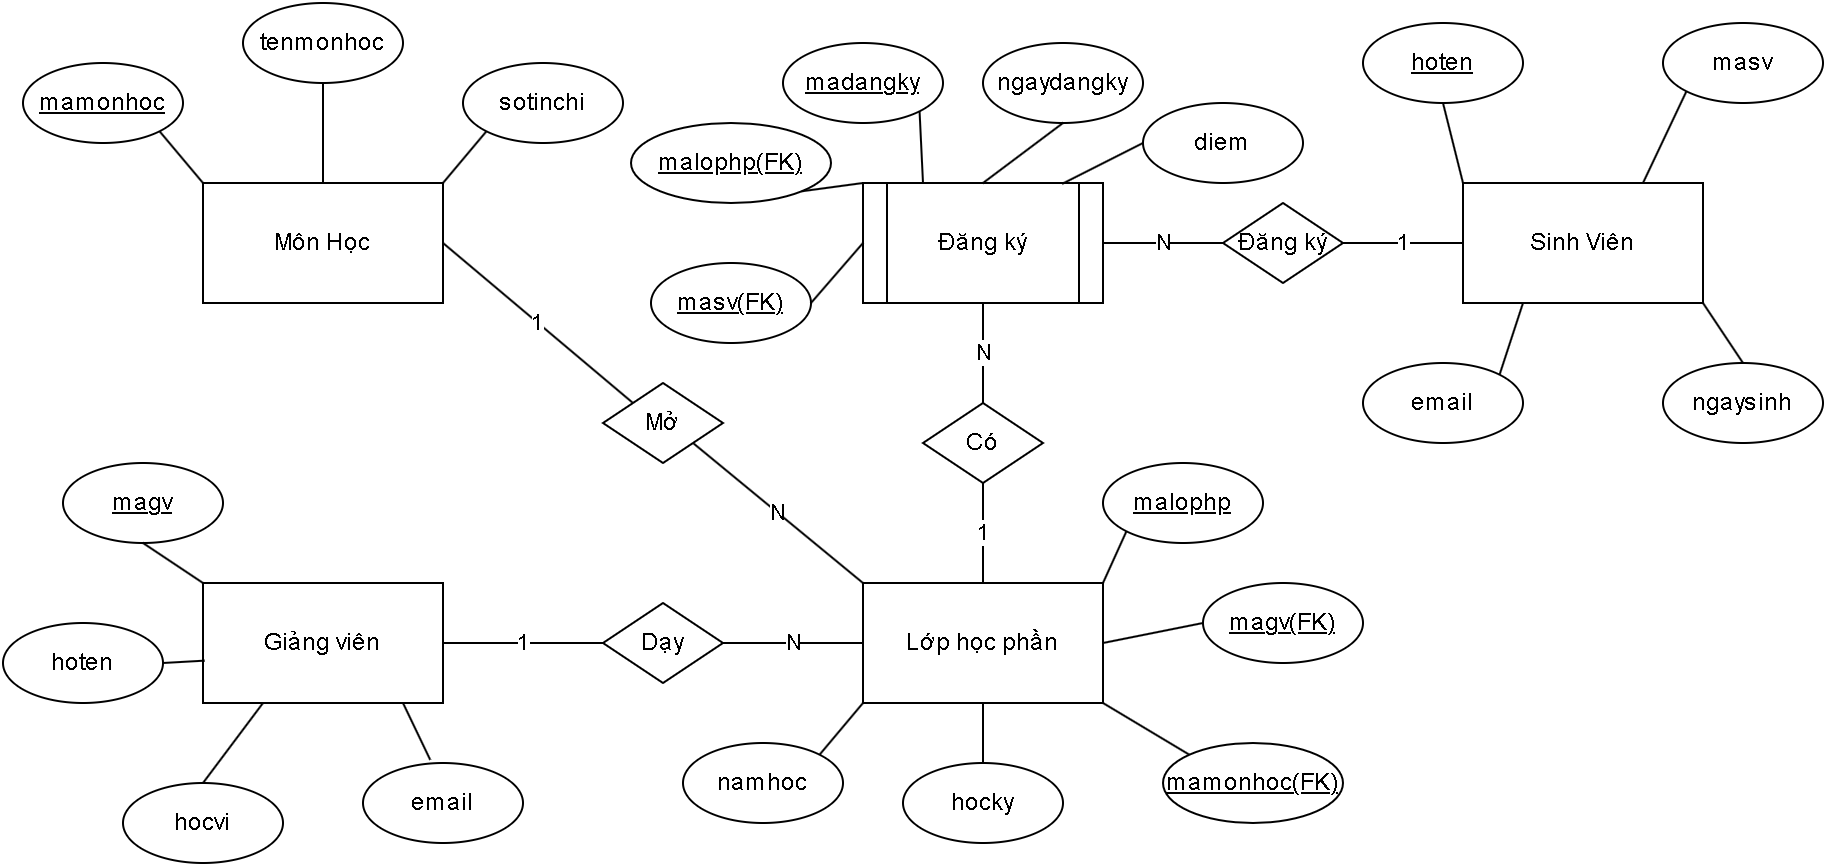

The diagram above was exported from draw.io. Its source (the exported page's mxGraphModel, read from the mxfile embedded in the PNG):
<mxGraphModel dx="969" dy="530" grid="1" gridSize="10" guides="1" tooltips="1" connect="1" arrows="1" fold="1" page="1" pageScale="1" pageWidth="827" pageHeight="1169" background="none" math="0" shadow="0">
  <root>
    <mxCell id="0" />
    <mxCell id="1" parent="0" />
    <mxCell id="F6-ACAFre5Jr5bt5Rcx6-2" parent="1" style="rounded=0;whiteSpace=wrap;html=1;" value="Sinh Viên" vertex="1">
      <mxGeometry height="60" width="120" x="780" y="180" as="geometry" />
    </mxCell>
    <mxCell id="F6-ACAFre5Jr5bt5Rcx6-3" parent="1" style="rounded=0;whiteSpace=wrap;html=1;" value="Lớp học phần" vertex="1">
      <mxGeometry height="60" width="120" x="480" y="380" as="geometry" />
    </mxCell>
    <mxCell id="F6-ACAFre5Jr5bt5Rcx6-4" parent="1" style="shape=process;whiteSpace=wrap;html=1;backgroundOutline=1;" value="Đăng ký" vertex="1">
      <mxGeometry height="60" width="120" x="480" y="180" as="geometry" />
    </mxCell>
    <mxCell id="F6-ACAFre5Jr5bt5Rcx6-5" parent="1" style="rounded=0;whiteSpace=wrap;html=1;" value="Giảng viên" vertex="1">
      <mxGeometry height="60" width="120" x="150" y="380" as="geometry" />
    </mxCell>
    <mxCell id="F6-ACAFre5Jr5bt5Rcx6-6" parent="1" style="rounded=0;whiteSpace=wrap;html=1;" value="Môn Học" vertex="1">
      <mxGeometry height="60" width="120" x="150" y="180" as="geometry" />
    </mxCell>
    <mxCell id="F6-ACAFre5Jr5bt5Rcx6-7" parent="1" style="ellipse;whiteSpace=wrap;html=1;fontStyle=4" value="malophp(FK)" vertex="1">
      <mxGeometry height="40" width="100" x="364" y="150" as="geometry" />
    </mxCell>
    <mxCell id="F6-ACAFre5Jr5bt5Rcx6-8" parent="1" style="rhombus;whiteSpace=wrap;html=1;" value="Mở" vertex="1">
      <mxGeometry height="40" width="60" x="350" y="280" as="geometry" />
    </mxCell>
    <mxCell id="F6-ACAFre5Jr5bt5Rcx6-9" parent="1" style="rhombus;whiteSpace=wrap;html=1;" value="Dạy" vertex="1">
      <mxGeometry height="40" width="60" x="350" y="390" as="geometry" />
    </mxCell>
    <mxCell id="F6-ACAFre5Jr5bt5Rcx6-10" parent="1" style="rhombus;whiteSpace=wrap;html=1;" value="Đăng ký" vertex="1">
      <mxGeometry height="40" width="60" x="660" y="190" as="geometry" />
    </mxCell>
    <mxCell id="F6-ACAFre5Jr5bt5Rcx6-11" parent="1" style="rhombus;whiteSpace=wrap;html=1;" value="Có" vertex="1">
      <mxGeometry height="40" width="60" x="510" y="290" as="geometry" />
    </mxCell>
    <mxCell id="F6-ACAFre5Jr5bt5Rcx6-13" edge="1" parent="1" source="F6-ACAFre5Jr5bt5Rcx6-4" style="endArrow=none;html=1;rounded=0;entryX=0.5;entryY=0;entryDx=0;entryDy=0;exitX=0.5;exitY=1;exitDx=0;exitDy=0;" target="F6-ACAFre5Jr5bt5Rcx6-11" value="N">
      <mxGeometry height="50" relative="1" width="50" as="geometry">
        <mxPoint x="470" y="300" as="sourcePoint" />
        <mxPoint x="520" y="250" as="targetPoint" />
      </mxGeometry>
    </mxCell>
    <mxCell id="F6-ACAFre5Jr5bt5Rcx6-14" edge="1" parent="1" source="F6-ACAFre5Jr5bt5Rcx6-8" style="endArrow=none;html=1;rounded=0;exitX=1;exitY=1;exitDx=0;exitDy=0;entryX=0;entryY=0;entryDx=0;entryDy=0;" target="F6-ACAFre5Jr5bt5Rcx6-3" value="N">
      <mxGeometry height="50" relative="1" width="50" as="geometry">
        <mxPoint x="300" y="260" as="sourcePoint" />
        <mxPoint x="350" y="210" as="targetPoint" />
      </mxGeometry>
    </mxCell>
    <mxCell id="F6-ACAFre5Jr5bt5Rcx6-15" edge="1" parent="1" source="F6-ACAFre5Jr5bt5Rcx6-6" style="endArrow=none;html=1;rounded=0;exitX=1;exitY=0.5;exitDx=0;exitDy=0;entryX=0;entryY=0;entryDx=0;entryDy=0;" target="F6-ACAFre5Jr5bt5Rcx6-8" value="1">
      <mxGeometry height="50" relative="1" width="50" as="geometry">
        <mxPoint x="300" y="260" as="sourcePoint" />
        <mxPoint x="350" y="210" as="targetPoint" />
      </mxGeometry>
    </mxCell>
    <mxCell id="F6-ACAFre5Jr5bt5Rcx6-17" edge="1" parent="1" source="F6-ACAFre5Jr5bt5Rcx6-2" style="endArrow=none;html=1;rounded=0;entryX=1;entryY=0.5;entryDx=0;entryDy=0;exitX=0;exitY=0.5;exitDx=0;exitDy=0;" target="F6-ACAFre5Jr5bt5Rcx6-10" value="1">
      <mxGeometry height="50" relative="1" width="50" as="geometry">
        <mxPoint x="630" y="260" as="sourcePoint" />
        <mxPoint x="680" y="210" as="targetPoint" />
      </mxGeometry>
    </mxCell>
    <mxCell id="F6-ACAFre5Jr5bt5Rcx6-18" edge="1" parent="1" source="F6-ACAFre5Jr5bt5Rcx6-4" style="endArrow=none;html=1;rounded=0;exitX=1;exitY=0.5;exitDx=0;exitDy=0;" value="N">
      <mxGeometry height="50" relative="1" width="50" as="geometry">
        <mxPoint x="630" y="260" as="sourcePoint" />
        <mxPoint x="660" y="210" as="targetPoint" />
      </mxGeometry>
    </mxCell>
    <mxCell id="F6-ACAFre5Jr5bt5Rcx6-19" edge="1" parent="1" style="endArrow=none;html=1;rounded=0;entryX=0.5;entryY=1;entryDx=0;entryDy=0;" target="F6-ACAFre5Jr5bt5Rcx6-11" value="1">
      <mxGeometry height="50" relative="1" width="50" as="geometry">
        <mxPoint x="540" y="380" as="sourcePoint" />
        <mxPoint x="590" y="350" as="targetPoint" />
      </mxGeometry>
    </mxCell>
    <mxCell id="F6-ACAFre5Jr5bt5Rcx6-20" edge="1" parent="1" source="F6-ACAFre5Jr5bt5Rcx6-9" style="endArrow=none;html=1;rounded=0;exitX=0;exitY=0.5;exitDx=0;exitDy=0;entryX=1;entryY=0.5;entryDx=0;entryDy=0;" target="F6-ACAFre5Jr5bt5Rcx6-5" value="1">
      <mxGeometry height="50" relative="1" width="50" as="geometry">
        <mxPoint x="430" y="450" as="sourcePoint" />
        <mxPoint x="480" y="400" as="targetPoint" />
      </mxGeometry>
    </mxCell>
    <mxCell id="F6-ACAFre5Jr5bt5Rcx6-21" edge="1" parent="1" source="F6-ACAFre5Jr5bt5Rcx6-9" style="endArrow=none;html=1;rounded=0;exitX=1;exitY=0.5;exitDx=0;exitDy=0;entryX=0;entryY=0.5;entryDx=0;entryDy=0;" target="F6-ACAFre5Jr5bt5Rcx6-3" value="N">
      <mxGeometry height="50" relative="1" width="50" as="geometry">
        <mxPoint x="430" y="450" as="sourcePoint" />
        <mxPoint x="480" y="400" as="targetPoint" />
      </mxGeometry>
    </mxCell>
    <mxCell id="F6-ACAFre5Jr5bt5Rcx6-24" parent="1" style="ellipse;whiteSpace=wrap;html=1;" value="ngaysinh" vertex="1">
      <mxGeometry height="40" width="80" x="880" y="270" as="geometry" />
    </mxCell>
    <mxCell id="F6-ACAFre5Jr5bt5Rcx6-25" parent="1" style="ellipse;whiteSpace=wrap;html=1;" value="masv" vertex="1">
      <mxGeometry height="40" width="80" x="880" y="100" as="geometry" />
    </mxCell>
    <mxCell id="F6-ACAFre5Jr5bt5Rcx6-26" parent="1" style="ellipse;whiteSpace=wrap;html=1;fontStyle=4" value="hoten" vertex="1">
      <mxGeometry height="40" width="80" x="730" y="100" as="geometry" />
    </mxCell>
    <mxCell id="F6-ACAFre5Jr5bt5Rcx6-27" parent="1" style="ellipse;whiteSpace=wrap;html=1;" value="email" vertex="1">
      <mxGeometry height="40" width="80" x="730" y="270" as="geometry" />
    </mxCell>
    <mxCell id="F6-ACAFre5Jr5bt5Rcx6-28" parent="1" style="ellipse;whiteSpace=wrap;html=1;" value="hocvi" vertex="1">
      <mxGeometry height="40" width="80" x="110" y="480" as="geometry" />
    </mxCell>
    <mxCell id="F6-ACAFre5Jr5bt5Rcx6-29" parent="1" style="ellipse;whiteSpace=wrap;html=1;" value="hoten" vertex="1">
      <mxGeometry height="40" width="80" x="50" y="400" as="geometry" />
    </mxCell>
    <mxCell id="F6-ACAFre5Jr5bt5Rcx6-30" parent="1" style="ellipse;whiteSpace=wrap;html=1;fontStyle=4" value="magv" vertex="1">
      <mxGeometry height="40" width="80" x="80" y="320" as="geometry" />
    </mxCell>
    <mxCell id="F6-ACAFre5Jr5bt5Rcx6-31" parent="1" style="ellipse;whiteSpace=wrap;html=1;" value="email" vertex="1">
      <mxGeometry height="40" width="80" x="230" y="470" as="geometry" />
    </mxCell>
    <mxCell id="F6-ACAFre5Jr5bt5Rcx6-32" parent="1" style="ellipse;whiteSpace=wrap;html=1;" value="tenmonhoc" vertex="1">
      <mxGeometry height="40" width="80" x="170" y="90" as="geometry" />
    </mxCell>
    <mxCell id="F6-ACAFre5Jr5bt5Rcx6-33" parent="1" style="ellipse;whiteSpace=wrap;html=1;" value="sotinchi" vertex="1">
      <mxGeometry height="40" width="80" x="280" y="120" as="geometry" />
    </mxCell>
    <mxCell id="F6-ACAFre5Jr5bt5Rcx6-34" parent="1" style="ellipse;whiteSpace=wrap;html=1;fontStyle=4" value="mamonhoc" vertex="1">
      <mxGeometry height="40" width="80" x="60" y="120" as="geometry" />
    </mxCell>
    <mxCell id="F6-ACAFre5Jr5bt5Rcx6-35" parent="1" style="ellipse;whiteSpace=wrap;html=1;" value="hocky" vertex="1">
      <mxGeometry height="40" width="80" x="500" y="470" as="geometry" />
    </mxCell>
    <mxCell id="F6-ACAFre5Jr5bt5Rcx6-36" parent="1" style="ellipse;whiteSpace=wrap;html=1;fontStyle=4" value="mamonhoc(FK)" vertex="1">
      <mxGeometry height="40" width="90" x="630" y="460" as="geometry" />
    </mxCell>
    <mxCell id="F6-ACAFre5Jr5bt5Rcx6-37" parent="1" style="ellipse;whiteSpace=wrap;html=1;fontStyle=4" value="magv(FK)" vertex="1">
      <mxGeometry height="40" width="80" x="650" y="380" as="geometry" />
    </mxCell>
    <mxCell id="F6-ACAFre5Jr5bt5Rcx6-38" parent="1" style="ellipse;whiteSpace=wrap;html=1;fontStyle=4" value="malophp" vertex="1">
      <mxGeometry height="40" width="80" x="600" y="320" as="geometry" />
    </mxCell>
    <mxCell id="F6-ACAFre5Jr5bt5Rcx6-39" parent="1" style="ellipse;whiteSpace=wrap;html=1;" value="namhoc" vertex="1">
      <mxGeometry height="40" width="80" x="390" y="460" as="geometry" />
    </mxCell>
    <mxCell id="F6-ACAFre5Jr5bt5Rcx6-40" parent="1" style="ellipse;whiteSpace=wrap;html=1;" value="diem" vertex="1">
      <mxGeometry height="40" width="80" x="620" y="140" as="geometry" />
    </mxCell>
    <mxCell id="F6-ACAFre5Jr5bt5Rcx6-41" parent="1" style="ellipse;whiteSpace=wrap;html=1;" value="ngaydangky" vertex="1">
      <mxGeometry height="40" width="80" x="540" y="110" as="geometry" />
    </mxCell>
    <mxCell id="F6-ACAFre5Jr5bt5Rcx6-42" parent="1" style="ellipse;whiteSpace=wrap;html=1;fontStyle=4" value="masv(FK)" vertex="1">
      <mxGeometry height="40" width="80" x="374" y="220" as="geometry" />
    </mxCell>
    <mxCell id="F6-ACAFre5Jr5bt5Rcx6-43" edge="1" parent="1" source="F6-ACAFre5Jr5bt5Rcx6-42" style="endArrow=none;html=1;rounded=0;exitX=1;exitY=0.5;exitDx=0;exitDy=0;entryX=0;entryY=0.5;entryDx=0;entryDy=0;" target="F6-ACAFre5Jr5bt5Rcx6-4" value="">
      <mxGeometry height="50" relative="1" width="50" as="geometry">
        <mxPoint x="470" y="300" as="sourcePoint" />
        <mxPoint x="520" y="250" as="targetPoint" />
      </mxGeometry>
    </mxCell>
    <mxCell id="F6-ACAFre5Jr5bt5Rcx6-44" edge="1" parent="1" source="F6-ACAFre5Jr5bt5Rcx6-6" style="endArrow=none;html=1;rounded=0;entryX=0;entryY=1;entryDx=0;entryDy=0;exitX=1;exitY=0;exitDx=0;exitDy=0;" target="F6-ACAFre5Jr5bt5Rcx6-33" value="">
      <mxGeometry height="50" relative="1" width="50" as="geometry">
        <mxPoint x="180" y="190" as="sourcePoint" />
        <mxPoint x="230" y="140" as="targetPoint" />
      </mxGeometry>
    </mxCell>
    <mxCell id="F6-ACAFre5Jr5bt5Rcx6-45" edge="1" parent="1" source="F6-ACAFre5Jr5bt5Rcx6-6" style="endArrow=none;html=1;rounded=0;entryX=0.5;entryY=1;entryDx=0;entryDy=0;exitX=0.5;exitY=0;exitDx=0;exitDy=0;" target="F6-ACAFre5Jr5bt5Rcx6-32" value="">
      <mxGeometry height="50" relative="1" width="50" as="geometry">
        <mxPoint x="180" y="190" as="sourcePoint" />
        <mxPoint x="230" y="140" as="targetPoint" />
      </mxGeometry>
    </mxCell>
    <mxCell id="F6-ACAFre5Jr5bt5Rcx6-46" edge="1" parent="1" source="F6-ACAFre5Jr5bt5Rcx6-6" style="endArrow=none;html=1;rounded=0;entryX=1;entryY=1;entryDx=0;entryDy=0;exitX=0;exitY=0;exitDx=0;exitDy=0;" target="F6-ACAFre5Jr5bt5Rcx6-34" value="">
      <mxGeometry height="50" relative="1" width="50" as="geometry">
        <mxPoint x="180" y="190" as="sourcePoint" />
        <mxPoint x="230" y="140" as="targetPoint" />
      </mxGeometry>
    </mxCell>
    <mxCell id="F6-ACAFre5Jr5bt5Rcx6-48" edge="1" parent="1" style="endArrow=none;html=1;rounded=0;entryX=0.42;entryY=-0.04;entryDx=0;entryDy=0;entryPerimeter=0;" target="F6-ACAFre5Jr5bt5Rcx6-31" value="">
      <mxGeometry height="50" relative="1" width="50" as="geometry">
        <mxPoint x="250" y="440" as="sourcePoint" />
        <mxPoint x="280" y="350" as="targetPoint" />
      </mxGeometry>
    </mxCell>
    <mxCell id="F6-ACAFre5Jr5bt5Rcx6-49" edge="1" parent="1" source="F6-ACAFre5Jr5bt5Rcx6-5" style="endArrow=none;html=1;rounded=0;entryX=0.5;entryY=0;entryDx=0;entryDy=0;exitX=0.25;exitY=1;exitDx=0;exitDy=0;" target="F6-ACAFre5Jr5bt5Rcx6-28" value="">
      <mxGeometry height="50" relative="1" width="50" as="geometry">
        <mxPoint x="230" y="400" as="sourcePoint" />
        <mxPoint x="280" y="350" as="targetPoint" />
      </mxGeometry>
    </mxCell>
    <mxCell id="F6-ACAFre5Jr5bt5Rcx6-50" edge="1" parent="1" source="F6-ACAFre5Jr5bt5Rcx6-5" style="endArrow=none;html=1;rounded=0;entryX=1;entryY=0.5;entryDx=0;entryDy=0;exitX=0.007;exitY=0.647;exitDx=0;exitDy=0;exitPerimeter=0;" target="F6-ACAFre5Jr5bt5Rcx6-29" value="">
      <mxGeometry height="50" relative="1" width="50" as="geometry">
        <mxPoint x="230" y="400" as="sourcePoint" />
        <mxPoint x="280" y="350" as="targetPoint" />
      </mxGeometry>
    </mxCell>
    <mxCell id="F6-ACAFre5Jr5bt5Rcx6-51" edge="1" parent="1" source="F6-ACAFre5Jr5bt5Rcx6-5" style="endArrow=none;html=1;rounded=0;entryX=0.5;entryY=1;entryDx=0;entryDy=0;exitX=0;exitY=0;exitDx=0;exitDy=0;" target="F6-ACAFre5Jr5bt5Rcx6-30" value="">
      <mxGeometry height="50" relative="1" width="50" as="geometry">
        <mxPoint x="250" y="390" as="sourcePoint" />
        <mxPoint x="300" y="340" as="targetPoint" />
      </mxGeometry>
    </mxCell>
    <mxCell id="F6-ACAFre5Jr5bt5Rcx6-52" edge="1" parent="1" source="F6-ACAFre5Jr5bt5Rcx6-3" style="endArrow=none;html=1;rounded=0;entryX=0;entryY=1;entryDx=0;entryDy=0;exitX=1;exitY=0;exitDx=0;exitDy=0;" target="F6-ACAFre5Jr5bt5Rcx6-38" value="">
      <mxGeometry height="50" relative="1" width="50" as="geometry">
        <mxPoint x="600" y="490" as="sourcePoint" />
        <mxPoint x="650" y="440" as="targetPoint" />
      </mxGeometry>
    </mxCell>
    <mxCell id="F6-ACAFre5Jr5bt5Rcx6-53" edge="1" parent="1" source="F6-ACAFre5Jr5bt5Rcx6-3" style="endArrow=none;html=1;rounded=0;entryX=0;entryY=0.5;entryDx=0;entryDy=0;exitX=1;exitY=0.5;exitDx=0;exitDy=0;" target="F6-ACAFre5Jr5bt5Rcx6-37" value="">
      <mxGeometry height="50" relative="1" width="50" as="geometry">
        <mxPoint x="600" y="490" as="sourcePoint" />
        <mxPoint x="650" y="440" as="targetPoint" />
      </mxGeometry>
    </mxCell>
    <mxCell id="F6-ACAFre5Jr5bt5Rcx6-54" edge="1" parent="1" source="F6-ACAFre5Jr5bt5Rcx6-3" style="endArrow=none;html=1;rounded=0;entryX=0;entryY=0;entryDx=0;entryDy=0;exitX=1;exitY=1;exitDx=0;exitDy=0;" target="F6-ACAFre5Jr5bt5Rcx6-36" value="">
      <mxGeometry height="50" relative="1" width="50" as="geometry">
        <mxPoint x="600" y="490" as="sourcePoint" />
        <mxPoint x="650" y="440" as="targetPoint" />
      </mxGeometry>
    </mxCell>
    <mxCell id="F6-ACAFre5Jr5bt5Rcx6-55" edge="1" parent="1" source="F6-ACAFre5Jr5bt5Rcx6-35" style="endArrow=none;html=1;rounded=0;exitX=0.5;exitY=0;exitDx=0;exitDy=0;entryX=0.5;entryY=1;entryDx=0;entryDy=0;" target="F6-ACAFre5Jr5bt5Rcx6-3" value="">
      <mxGeometry height="50" relative="1" width="50" as="geometry">
        <mxPoint x="600" y="490" as="sourcePoint" />
        <mxPoint x="650" y="440" as="targetPoint" />
      </mxGeometry>
    </mxCell>
    <mxCell id="F6-ACAFre5Jr5bt5Rcx6-56" edge="1" parent="1" source="F6-ACAFre5Jr5bt5Rcx6-3" style="endArrow=none;html=1;rounded=0;entryX=1;entryY=0;entryDx=0;entryDy=0;exitX=0;exitY=1;exitDx=0;exitDy=0;" target="F6-ACAFre5Jr5bt5Rcx6-39" value="">
      <mxGeometry height="50" relative="1" width="50" as="geometry">
        <mxPoint x="600" y="490" as="sourcePoint" />
        <mxPoint x="650" y="440" as="targetPoint" />
      </mxGeometry>
    </mxCell>
    <mxCell id="F6-ACAFre5Jr5bt5Rcx6-57" edge="1" parent="1" source="F6-ACAFre5Jr5bt5Rcx6-2" style="endArrow=none;html=1;rounded=0;exitX=0.25;exitY=1;exitDx=0;exitDy=0;entryX=1;entryY=0;entryDx=0;entryDy=0;" target="F6-ACAFre5Jr5bt5Rcx6-27" value="">
      <mxGeometry height="50" relative="1" width="50" as="geometry">
        <mxPoint x="860" y="200" as="sourcePoint" />
        <mxPoint x="910" y="150" as="targetPoint" />
      </mxGeometry>
    </mxCell>
    <mxCell id="F6-ACAFre5Jr5bt5Rcx6-58" edge="1" parent="1" source="F6-ACAFre5Jr5bt5Rcx6-2" style="endArrow=none;html=1;rounded=0;entryX=0.5;entryY=0;entryDx=0;entryDy=0;exitX=1;exitY=1;exitDx=0;exitDy=0;" target="F6-ACAFre5Jr5bt5Rcx6-24" value="">
      <mxGeometry height="50" relative="1" width="50" as="geometry">
        <mxPoint x="860" y="200" as="sourcePoint" />
        <mxPoint x="910" y="150" as="targetPoint" />
      </mxGeometry>
    </mxCell>
    <mxCell id="F6-ACAFre5Jr5bt5Rcx6-59" edge="1" parent="1" source="F6-ACAFre5Jr5bt5Rcx6-2" style="endArrow=none;html=1;rounded=0;entryX=0;entryY=1;entryDx=0;entryDy=0;exitX=0.75;exitY=0;exitDx=0;exitDy=0;" target="F6-ACAFre5Jr5bt5Rcx6-25" value="">
      <mxGeometry height="50" relative="1" width="50" as="geometry">
        <mxPoint x="860" y="200" as="sourcePoint" />
        <mxPoint x="910" y="150" as="targetPoint" />
      </mxGeometry>
    </mxCell>
    <mxCell id="F6-ACAFre5Jr5bt5Rcx6-60" edge="1" parent="1" source="F6-ACAFre5Jr5bt5Rcx6-2" style="endArrow=none;html=1;rounded=0;entryX=0.5;entryY=1;entryDx=0;entryDy=0;exitX=0;exitY=0;exitDx=0;exitDy=0;" target="F6-ACAFre5Jr5bt5Rcx6-26" value="">
      <mxGeometry height="50" relative="1" width="50" as="geometry">
        <mxPoint x="860" y="200" as="sourcePoint" />
        <mxPoint x="910" y="150" as="targetPoint" />
      </mxGeometry>
    </mxCell>
    <mxCell id="F6-ACAFre5Jr5bt5Rcx6-62" edge="1" parent="1" source="F6-ACAFre5Jr5bt5Rcx6-7" style="endArrow=none;html=1;rounded=0;exitX=1;exitY=1;exitDx=0;exitDy=0;entryX=0;entryY=0;entryDx=0;entryDy=0;" target="F6-ACAFre5Jr5bt5Rcx6-4" value="">
      <mxGeometry height="50" relative="1" width="50" as="geometry">
        <mxPoint x="570" y="200" as="sourcePoint" />
        <mxPoint x="620" y="150" as="targetPoint" />
      </mxGeometry>
    </mxCell>
    <mxCell id="F6-ACAFre5Jr5bt5Rcx6-63" edge="1" parent="1" source="F6-ACAFre5Jr5bt5Rcx6-4" style="endArrow=none;html=1;rounded=0;entryX=0;entryY=0.5;entryDx=0;entryDy=0;exitX=0.83;exitY=0.007;exitDx=0;exitDy=0;exitPerimeter=0;" target="F6-ACAFre5Jr5bt5Rcx6-40" value="">
      <mxGeometry height="50" relative="1" width="50" as="geometry">
        <mxPoint x="570" y="200" as="sourcePoint" />
        <mxPoint x="620" y="150" as="targetPoint" />
      </mxGeometry>
    </mxCell>
    <mxCell id="F6-ACAFre5Jr5bt5Rcx6-64" edge="1" parent="1" source="F6-ACAFre5Jr5bt5Rcx6-4" style="endArrow=none;html=1;rounded=0;entryX=0.5;entryY=1;entryDx=0;entryDy=0;exitX=0.5;exitY=0;exitDx=0;exitDy=0;" target="F6-ACAFre5Jr5bt5Rcx6-41" value="">
      <mxGeometry height="50" relative="1" width="50" as="geometry">
        <mxPoint x="570" y="200" as="sourcePoint" />
        <mxPoint x="620" y="150" as="targetPoint" />
      </mxGeometry>
    </mxCell>
    <mxCell id="F6-ACAFre5Jr5bt5Rcx6-65" parent="1" style="ellipse;whiteSpace=wrap;html=1;fontStyle=4" value="madangky" vertex="1">
      <mxGeometry height="40" width="80" x="440" y="110" as="geometry" />
    </mxCell>
    <mxCell id="F6-ACAFre5Jr5bt5Rcx6-66" edge="1" parent="1" source="F6-ACAFre5Jr5bt5Rcx6-65" style="endArrow=none;html=1;rounded=0;entryX=0.25;entryY=0;entryDx=0;entryDy=0;exitX=1;exitY=1;exitDx=0;exitDy=0;" target="F6-ACAFre5Jr5bt5Rcx6-4" value="">
      <mxGeometry height="50" relative="1" width="50" as="geometry">
        <mxPoint x="510" y="150" as="sourcePoint" />
        <mxPoint x="550" y="120" as="targetPoint" />
      </mxGeometry>
    </mxCell>
  </root>
</mxGraphModel>